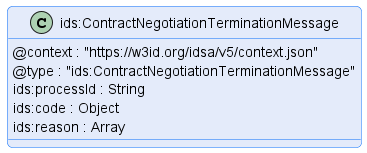

The diagram above was rendered by PlantUML. Its source (embedded in the PNG):
@startuml "contract-negotiation-termination-message"
!pragma layout smetana

!include ../../diagrams/diagram.styles.puml

hide empty description


class "ids:ContractNegotiationTerminationMessage" {
    @context : "https://w3id.org/idsa/v5/context.json"
    @type : "ids:ContractNegotiationTerminationMessage"
    ids:processId : String
    ids:code : Object
    ids:reason : Array
}

@enduml